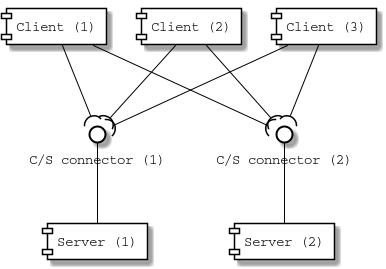

The diagram above was rendered by PlantUML. Its source (embedded in the PNG):
@startuml

skinparam component {
    FontName Courier
    ArrowColor black
    BorderColor black
    BackgroundColor white
}

skinparam interface {
    FontName Courier
    BorderColor black
    BackgroundColor white
}

[Client (1)] as c1
[Client (2)] as c2
[Client (3)] as c3

[Server (1)] as s1
[Server (2)] as s2

() "C/S connector (1)" as cs1
() "C/S connector (2)" as cs2



s2 -up- cs2
s1 -up- cs1

c1 --( cs1
c1 --( cs2
c2 --( cs1
c2 --( cs2
c3 --( cs1
c3 --( cs2

@enduml